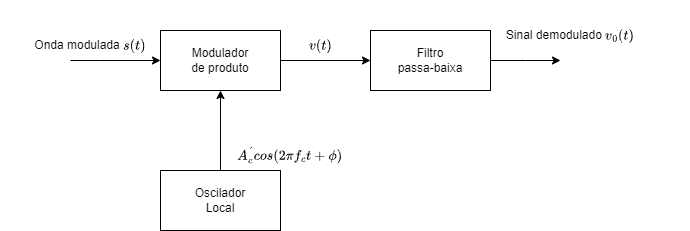

The diagram above was exported from draw.io. Its source (the exported page's mxGraphModel, read from the mxfile embedded in the PNG):
<mxGraphModel dx="875" dy="484" grid="1" gridSize="10" guides="1" tooltips="1" connect="1" arrows="1" fold="1" page="1" pageScale="1" pageWidth="827" pageHeight="1169" math="1" shadow="0">
  <root>
    <mxCell id="0" />
    <mxCell id="1" parent="0" />
    <mxCell id="l10CgQL8ILHd4f1EGWRN-5" style="edgeStyle=orthogonalEdgeStyle;rounded=0;orthogonalLoop=1;jettySize=auto;html=1;entryX=0;entryY=0.5;entryDx=0;entryDy=0;" edge="1" parent="1" source="l10CgQL8ILHd4f1EGWRN-2" target="l10CgQL8ILHd4f1EGWRN-4">
      <mxGeometry relative="1" as="geometry">
        <mxPoint x="470" y="340" as="targetPoint" />
      </mxGeometry>
    </mxCell>
    <mxCell id="l10CgQL8ILHd4f1EGWRN-2" value="Modulador&lt;br&gt;de produto" style="rounded=0;whiteSpace=wrap;html=1;" vertex="1" parent="1">
      <mxGeometry x="270" y="310" width="120" height="60" as="geometry" />
    </mxCell>
    <mxCell id="l10CgQL8ILHd4f1EGWRN-6" style="edgeStyle=orthogonalEdgeStyle;rounded=0;orthogonalLoop=1;jettySize=auto;html=1;entryX=0.5;entryY=1;entryDx=0;entryDy=0;" edge="1" parent="1" source="l10CgQL8ILHd4f1EGWRN-3" target="l10CgQL8ILHd4f1EGWRN-2">
      <mxGeometry relative="1" as="geometry" />
    </mxCell>
    <mxCell id="l10CgQL8ILHd4f1EGWRN-3" value="Oscilador&lt;br&gt;Local" style="rounded=0;whiteSpace=wrap;html=1;" vertex="1" parent="1">
      <mxGeometry x="270" y="450" width="120" height="60" as="geometry" />
    </mxCell>
    <mxCell id="l10CgQL8ILHd4f1EGWRN-14" style="edgeStyle=orthogonalEdgeStyle;rounded=0;orthogonalLoop=1;jettySize=auto;html=1;" edge="1" parent="1" source="l10CgQL8ILHd4f1EGWRN-4">
      <mxGeometry relative="1" as="geometry">
        <mxPoint x="670" y="340" as="targetPoint" />
      </mxGeometry>
    </mxCell>
    <mxCell id="l10CgQL8ILHd4f1EGWRN-4" value="Filtro&lt;br&gt;passa-baixa" style="rounded=0;whiteSpace=wrap;html=1;" vertex="1" parent="1">
      <mxGeometry x="480" y="310" width="120" height="60" as="geometry" />
    </mxCell>
    <mxCell id="l10CgQL8ILHd4f1EGWRN-7" value="" style="endArrow=classic;html=1;rounded=0;entryX=0;entryY=0.5;entryDx=0;entryDy=0;" edge="1" parent="1" target="l10CgQL8ILHd4f1EGWRN-2">
      <mxGeometry width="50" height="50" relative="1" as="geometry">
        <mxPoint x="180" y="340" as="sourcePoint" />
        <mxPoint x="200" y="300" as="targetPoint" />
        <Array as="points">
          <mxPoint x="210" y="340" />
        </Array>
      </mxGeometry>
    </mxCell>
    <mxCell id="l10CgQL8ILHd4f1EGWRN-8" value="Onda modulada $$s(t)$$" style="text;html=1;strokeColor=none;fillColor=none;align=center;verticalAlign=middle;whiteSpace=wrap;rounded=0;" vertex="1" parent="1">
      <mxGeometry x="110" y="290" width="180" height="70" as="geometry" />
    </mxCell>
    <mxCell id="l10CgQL8ILHd4f1EGWRN-11" value="$$A_c^´ cos(2\pi f_ct+\phi)$$" style="text;html=1;strokeColor=none;fillColor=none;align=center;verticalAlign=middle;whiteSpace=wrap;rounded=0;" vertex="1" parent="1">
      <mxGeometry x="280" y="400" width="240" height="70" as="geometry" />
    </mxCell>
    <mxCell id="l10CgQL8ILHd4f1EGWRN-12" value="$$v(t)$$" style="text;html=1;strokeColor=none;fillColor=none;align=center;verticalAlign=middle;whiteSpace=wrap;rounded=0;" vertex="1" parent="1">
      <mxGeometry x="400" y="310" width="60" height="30" as="geometry" />
    </mxCell>
    <mxCell id="l10CgQL8ILHd4f1EGWRN-15" value="Sinal demodulado $$v_0(t)$$" style="text;html=1;strokeColor=none;fillColor=none;align=center;verticalAlign=middle;whiteSpace=wrap;rounded=0;" vertex="1" parent="1">
      <mxGeometry x="560" y="280" width="240" height="70" as="geometry" />
    </mxCell>
  </root>
</mxGraphModel>